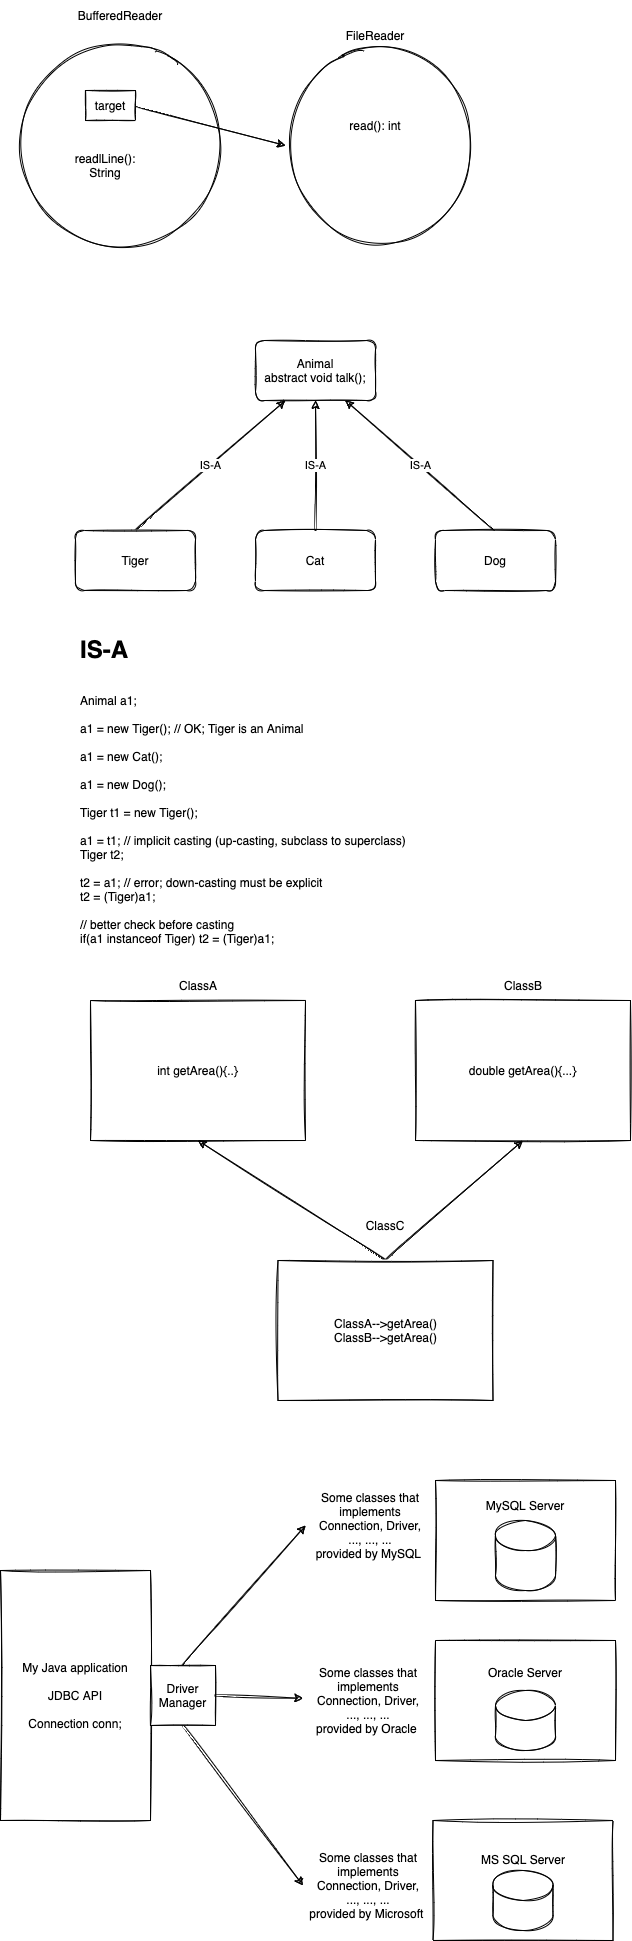

The diagram above was exported from draw.io. Its source (the exported page's mxGraphModel, read from the mxfile embedded in the PNG):
<mxGraphModel dx="993" dy="499" grid="1" gridSize="10" guides="1" tooltips="1" connect="1" arrows="1" fold="1" page="1" pageScale="1" pageWidth="827" pageHeight="1169" math="0" shadow="0">
  <root>
    <mxCell id="0" />
    <mxCell id="1" parent="0" />
    <mxCell id="2" value="" style="ellipse;whiteSpace=wrap;html=1;aspect=fixed;sketch=1;" vertex="1" parent="1">
      <mxGeometry x="350" y="170" width="190" height="190" as="geometry" />
    </mxCell>
    <mxCell id="3" value="FileReader" style="text;html=1;strokeColor=none;fillColor=none;align=center;verticalAlign=middle;whiteSpace=wrap;rounded=0;sketch=1;" vertex="1" parent="1">
      <mxGeometry x="410" y="140" width="60" height="30" as="geometry" />
    </mxCell>
    <mxCell id="5" value="read(): int" style="text;html=1;strokeColor=none;fillColor=none;align=center;verticalAlign=middle;whiteSpace=wrap;rounded=0;sketch=1;" vertex="1" parent="1">
      <mxGeometry x="410" y="230" width="60" height="30" as="geometry" />
    </mxCell>
    <mxCell id="6" value="" style="ellipse;whiteSpace=wrap;html=1;aspect=fixed;sketch=1;" vertex="1" parent="1">
      <mxGeometry x="80" y="160" width="210" height="210" as="geometry" />
    </mxCell>
    <mxCell id="7" value="BufferedReader" style="text;html=1;strokeColor=none;fillColor=none;align=center;verticalAlign=middle;whiteSpace=wrap;rounded=0;sketch=1;" vertex="1" parent="1">
      <mxGeometry x="155" y="120" width="60" height="30" as="geometry" />
    </mxCell>
    <mxCell id="9" style="edgeStyle=none;html=1;exitX=1;exitY=0.5;exitDx=0;exitDy=0;entryX=0;entryY=0.5;entryDx=0;entryDy=0;sketch=1;curved=1;" edge="1" parent="1" source="8" target="2">
      <mxGeometry relative="1" as="geometry" />
    </mxCell>
    <mxCell id="8" value="target" style="rounded=0;whiteSpace=wrap;html=1;sketch=1;" vertex="1" parent="1">
      <mxGeometry x="150" y="210" width="50" height="30" as="geometry" />
    </mxCell>
    <mxCell id="10" value="readlLine(): String" style="text;html=1;strokeColor=none;fillColor=none;align=center;verticalAlign=middle;whiteSpace=wrap;rounded=0;sketch=1;" vertex="1" parent="1">
      <mxGeometry x="140" y="270" width="60" height="30" as="geometry" />
    </mxCell>
    <mxCell id="11" value="Animal&lt;br&gt;abstract void talk();" style="rounded=1;whiteSpace=wrap;html=1;sketch=1;" vertex="1" parent="1">
      <mxGeometry x="320" y="460" width="120" height="60" as="geometry" />
    </mxCell>
    <mxCell id="15" value="IS-A" style="edgeStyle=none;html=1;exitX=0.5;exitY=0;exitDx=0;exitDy=0;entryX=0.25;entryY=1;entryDx=0;entryDy=0;sketch=1;curved=1;" edge="1" parent="1" source="12" target="11">
      <mxGeometry relative="1" as="geometry" />
    </mxCell>
    <mxCell id="12" value="Tiger" style="rounded=1;whiteSpace=wrap;html=1;sketch=1;" vertex="1" parent="1">
      <mxGeometry x="140" y="650" width="120" height="60" as="geometry" />
    </mxCell>
    <mxCell id="16" value="IS-A" style="edgeStyle=none;html=1;exitX=0.5;exitY=0;exitDx=0;exitDy=0;sketch=1;curved=1;" edge="1" parent="1" source="13" target="11">
      <mxGeometry relative="1" as="geometry" />
    </mxCell>
    <mxCell id="13" value="Cat" style="rounded=1;whiteSpace=wrap;html=1;sketch=1;" vertex="1" parent="1">
      <mxGeometry x="320" y="650" width="120" height="60" as="geometry" />
    </mxCell>
    <mxCell id="17" value="IS-A" style="edgeStyle=none;html=1;exitX=0.5;exitY=0;exitDx=0;exitDy=0;entryX=0.75;entryY=1;entryDx=0;entryDy=0;sketch=1;curved=1;" edge="1" parent="1" source="14" target="11">
      <mxGeometry relative="1" as="geometry" />
    </mxCell>
    <mxCell id="14" value="Dog" style="rounded=1;whiteSpace=wrap;html=1;sketch=1;" vertex="1" parent="1">
      <mxGeometry x="500" y="650" width="120" height="60" as="geometry" />
    </mxCell>
    <mxCell id="18" value="&lt;h1&gt;IS-A&lt;/h1&gt;&lt;div&gt;&lt;br&gt;&lt;/div&gt;&lt;div&gt;Animal a1;&lt;/div&gt;&lt;div&gt;&lt;br&gt;&lt;/div&gt;&lt;div&gt;a1 = new Tiger(); // OK; Tiger is an Animal&lt;/div&gt;&lt;div&gt;&lt;br&gt;&lt;/div&gt;&lt;div&gt;a1 = new Cat();&lt;/div&gt;&lt;div&gt;&lt;br&gt;&lt;/div&gt;&lt;div&gt;a1 = new Dog();&lt;/div&gt;&lt;div&gt;&lt;br&gt;&lt;/div&gt;&lt;div&gt;Tiger t1 = new Tiger();&lt;/div&gt;&lt;div&gt;&lt;br&gt;&lt;/div&gt;&lt;div&gt;a1 = t1; // implicit casting (up-casting, subclass to superclass)&lt;/div&gt;&lt;div&gt;Tiger t2;&lt;/div&gt;&lt;div&gt;&lt;br&gt;&lt;/div&gt;&lt;div&gt;t2 = a1; // error; down-casting must be explicit&lt;/div&gt;&lt;div&gt;t2 = (Tiger)a1;&lt;/div&gt;&lt;div&gt;&lt;br&gt;&lt;/div&gt;&lt;div&gt;// better check before casting&lt;/div&gt;&lt;div&gt;if(a1 instanceof Tiger) t2 = (Tiger)a1;&lt;/div&gt;" style="text;html=1;strokeColor=none;fillColor=none;spacing=5;spacingTop=-20;whiteSpace=wrap;overflow=hidden;rounded=0;sketch=1;" vertex="1" parent="1">
      <mxGeometry x="140" y="750" width="440" height="330" as="geometry" />
    </mxCell>
    <mxCell id="19" value="int getArea(){..}" style="rounded=0;whiteSpace=wrap;html=1;sketch=1;" vertex="1" parent="1">
      <mxGeometry x="155" y="1120" width="215" height="140" as="geometry" />
    </mxCell>
    <mxCell id="20" value="double getArea(){...}" style="rounded=0;whiteSpace=wrap;html=1;sketch=1;" vertex="1" parent="1">
      <mxGeometry x="480" y="1120" width="215" height="140" as="geometry" />
    </mxCell>
    <mxCell id="21" value="ClassA" style="text;html=1;strokeColor=none;fillColor=none;align=center;verticalAlign=middle;whiteSpace=wrap;rounded=0;sketch=1;" vertex="1" parent="1">
      <mxGeometry x="232.5" y="1090" width="60" height="30" as="geometry" />
    </mxCell>
    <mxCell id="23" value="ClassB" style="text;html=1;strokeColor=none;fillColor=none;align=center;verticalAlign=middle;whiteSpace=wrap;rounded=0;sketch=1;" vertex="1" parent="1">
      <mxGeometry x="557.5" y="1090" width="60" height="30" as="geometry" />
    </mxCell>
    <mxCell id="25" style="edgeStyle=none;html=1;exitX=0.5;exitY=0;exitDx=0;exitDy=0;entryX=0.5;entryY=1;entryDx=0;entryDy=0;sketch=1;curved=1;" edge="1" parent="1" source="24" target="19">
      <mxGeometry relative="1" as="geometry" />
    </mxCell>
    <mxCell id="26" style="edgeStyle=none;html=1;exitX=0.5;exitY=0;exitDx=0;exitDy=0;entryX=0.5;entryY=1;entryDx=0;entryDy=0;sketch=1;curved=1;" edge="1" parent="1" source="24" target="20">
      <mxGeometry relative="1" as="geometry" />
    </mxCell>
    <mxCell id="24" value="ClassA--&amp;gt;getArea()&lt;br&gt;ClassB--&amp;gt;getArea()" style="rounded=0;whiteSpace=wrap;html=1;sketch=1;" vertex="1" parent="1">
      <mxGeometry x="342.5" y="1380" width="215" height="140" as="geometry" />
    </mxCell>
    <mxCell id="28" value="ClassC" style="text;html=1;strokeColor=none;fillColor=none;align=center;verticalAlign=middle;whiteSpace=wrap;rounded=0;sketch=1;" vertex="1" parent="1">
      <mxGeometry x="420" y="1330" width="60" height="30" as="geometry" />
    </mxCell>
    <mxCell id="29" value="My Java application&lt;br&gt;&lt;br&gt;JDBC API&lt;br&gt;&lt;br&gt;Connection conn;" style="rounded=0;whiteSpace=wrap;html=1;sketch=1;" vertex="1" parent="1">
      <mxGeometry x="65" y="1690" width="150" height="250" as="geometry" />
    </mxCell>
    <mxCell id="30" value="MySQL Server&lt;br&gt;&lt;br&gt;&lt;br&gt;&lt;br&gt;&lt;br&gt;&lt;br&gt;" style="rounded=0;whiteSpace=wrap;html=1;sketch=1;" vertex="1" parent="1">
      <mxGeometry x="500" y="1600" width="180" height="120" as="geometry" />
    </mxCell>
    <mxCell id="31" value="" style="shape=cylinder3;whiteSpace=wrap;html=1;boundedLbl=1;backgroundOutline=1;size=15;sketch=1;" vertex="1" parent="1">
      <mxGeometry x="560" y="1640" width="60" height="70" as="geometry" />
    </mxCell>
    <mxCell id="32" value="Oracle Server&lt;br&gt;&lt;br&gt;&lt;br&gt;&lt;br&gt;&lt;br&gt;" style="rounded=0;whiteSpace=wrap;html=1;sketch=1;" vertex="1" parent="1">
      <mxGeometry x="500" y="1760" width="180" height="120" as="geometry" />
    </mxCell>
    <mxCell id="33" value="" style="shape=cylinder3;whiteSpace=wrap;html=1;boundedLbl=1;backgroundOutline=1;size=15;sketch=1;" vertex="1" parent="1">
      <mxGeometry x="560" y="1810" width="60" height="60" as="geometry" />
    </mxCell>
    <mxCell id="36" value="MS SQL Server&lt;br&gt;&lt;br&gt;&lt;br&gt;&lt;br&gt;" style="rounded=0;whiteSpace=wrap;html=1;sketch=1;" vertex="1" parent="1">
      <mxGeometry x="497.5" y="1940" width="180" height="120" as="geometry" />
    </mxCell>
    <mxCell id="37" value="" style="shape=cylinder3;whiteSpace=wrap;html=1;boundedLbl=1;backgroundOutline=1;size=15;sketch=1;" vertex="1" parent="1">
      <mxGeometry x="557.5" y="1990" width="60" height="60" as="geometry" />
    </mxCell>
    <mxCell id="39" value="Some classes that implements Connection, Driver,&lt;br&gt;..., ..., ...&lt;br&gt;provided by MySQL&amp;nbsp;" style="text;html=1;strokeColor=none;fillColor=none;align=center;verticalAlign=middle;whiteSpace=wrap;rounded=0;sketch=1;" vertex="1" parent="1">
      <mxGeometry x="370" y="1600" width="130" height="90" as="geometry" />
    </mxCell>
    <mxCell id="40" value="Some classes that implements Connection, Driver,&lt;br&gt;..., ..., ...&lt;br&gt;provided by Oracle&amp;nbsp;" style="text;html=1;strokeColor=none;fillColor=none;align=center;verticalAlign=middle;whiteSpace=wrap;rounded=0;sketch=1;" vertex="1" parent="1">
      <mxGeometry x="367.5" y="1775" width="130" height="90" as="geometry" />
    </mxCell>
    <mxCell id="41" value="Some classes that implements Connection, Driver,&lt;br&gt;..., ..., ...&lt;br&gt;provided by Microsoft&amp;nbsp;" style="text;html=1;strokeColor=none;fillColor=none;align=center;verticalAlign=middle;whiteSpace=wrap;rounded=0;sketch=1;" vertex="1" parent="1">
      <mxGeometry x="367.5" y="1960" width="130" height="90" as="geometry" />
    </mxCell>
    <mxCell id="43" style="edgeStyle=none;curved=1;sketch=1;html=1;exitX=0.5;exitY=0;exitDx=0;exitDy=0;entryX=0;entryY=0.5;entryDx=0;entryDy=0;" edge="1" parent="1" source="42" target="39">
      <mxGeometry relative="1" as="geometry" />
    </mxCell>
    <mxCell id="44" style="edgeStyle=none;curved=1;sketch=1;html=1;exitX=1;exitY=0.5;exitDx=0;exitDy=0;" edge="1" parent="1" source="42" target="40">
      <mxGeometry relative="1" as="geometry" />
    </mxCell>
    <mxCell id="45" style="edgeStyle=none;curved=1;sketch=1;html=1;exitX=0.5;exitY=1;exitDx=0;exitDy=0;entryX=0;entryY=0.5;entryDx=0;entryDy=0;" edge="1" parent="1" source="42" target="41">
      <mxGeometry relative="1" as="geometry" />
    </mxCell>
    <mxCell id="42" value="Driver&lt;br&gt;Manager" style="rounded=0;whiteSpace=wrap;html=1;sketch=1;" vertex="1" parent="1">
      <mxGeometry x="215" y="1785" width="65" height="60" as="geometry" />
    </mxCell>
  </root>
</mxGraphModel>